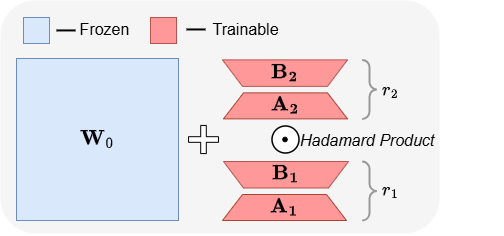

The diagram above was exported from draw.io. Its source (the exported page's mxGraphModel, read from the mxfile embedded in the PNG):
<mxGraphModel dx="815" dy="504" grid="0" gridSize="10" guides="1" tooltips="1" connect="1" arrows="1" fold="1" page="1" pageScale="1" pageWidth="850" pageHeight="1100" math="1" shadow="0">
  <root>
    <mxCell id="aLWJ0vSmN9m4cfi1YME5-0" />
    <mxCell id="aLWJ0vSmN9m4cfi1YME5-1" parent="aLWJ0vSmN9m4cfi1YME5-0" />
    <mxCell id="yxZCT1upW3thbtBTBBq0-11" value="" style="rounded=1;whiteSpace=wrap;html=1;fillColor=#f5f5f5;fontColor=#333333;strokeColor=none;strokeWidth=0.1;container=0;" vertex="1" parent="aLWJ0vSmN9m4cfi1YME5-1">
      <mxGeometry x="230" y="433" width="439" height="233" as="geometry" />
    </mxCell>
    <mxCell id="GzqUX-xvkgW5GsmMmFS6-8" value="" style="labelPosition=right;align=left;strokeWidth=2;shape=mxgraph.mockup.markup.curlyBrace;html=1;shadow=0;dashed=0;strokeColor=#999999;direction=south;container=0;" vertex="1" parent="aLWJ0vSmN9m4cfi1YME5-1">
      <mxGeometry x="465" y="492.38" width="268" height="58.99" as="geometry" />
    </mxCell>
    <mxCell id="GzqUX-xvkgW5GsmMmFS6-10" value="" style="labelPosition=right;align=left;strokeWidth=2;shape=mxgraph.mockup.markup.curlyBrace;html=1;shadow=0;dashed=0;strokeColor=#999999;direction=south;container=0;" vertex="1" parent="aLWJ0vSmN9m4cfi1YME5-1">
      <mxGeometry x="465" y="594.01" width="268" height="58.99" as="geometry" />
    </mxCell>
    <mxCell id="aLWJ0vSmN9m4cfi1YME5-4" value="$$\mathbf{W}_0 $$" style="whiteSpace=wrap;html=1;aspect=fixed;fillColor=#dae8fc;strokeColor=#6c8ebf;fontSize=18;container=0;" vertex="1" parent="aLWJ0vSmN9m4cfi1YME5-1">
      <mxGeometry x="246" y="491" width="162" height="162" as="geometry" />
    </mxCell>
    <mxCell id="aLWJ0vSmN9m4cfi1YME5-5" value="$$\mathbf{A_2}$$" style="shape=trapezoid;perimeter=trapezoidPerimeter;whiteSpace=wrap;html=1;fixedSize=1;fillColor=#FF9999;strokeColor=#ae4132;gradientColor=none;fontSize=18;container=0;" vertex="1" parent="aLWJ0vSmN9m4cfi1YME5-1">
      <mxGeometry x="453" y="525.38" width="124" height="26" as="geometry" />
    </mxCell>
    <mxCell id="aLWJ0vSmN9m4cfi1YME5-6" value="$$\mathbf{B_2}$$" style="shape=trapezoid;perimeter=trapezoidPerimeter;whiteSpace=wrap;fixedSize=1;direction=west;fillColor=#FF9999;strokeColor=#b85450;fontSize=18;html=1;container=0;" vertex="1" parent="aLWJ0vSmN9m4cfi1YME5-1">
      <mxGeometry x="452" y="492.38" width="125" height="26.5" as="geometry" />
    </mxCell>
    <mxCell id="aLWJ0vSmN9m4cfi1YME5-16" value="$$\mathbf{A_1}$$" style="shape=trapezoid;perimeter=trapezoidPerimeter;whiteSpace=wrap;html=1;fixedSize=1;fillColor=#FF9999;strokeColor=#ae4132;gradientColor=none;fontSize=18;container=0;" vertex="1" parent="aLWJ0vSmN9m4cfi1YME5-1">
      <mxGeometry x="452" y="627" width="124" height="26" as="geometry" />
    </mxCell>
    <mxCell id="aLWJ0vSmN9m4cfi1YME5-17" value="$$\mathbf{B_1}$$" style="shape=trapezoid;perimeter=trapezoidPerimeter;whiteSpace=wrap;fixedSize=1;direction=west;fillColor=#FF9999;strokeColor=#b85450;fontSize=18;html=1;container=0;" vertex="1" parent="aLWJ0vSmN9m4cfi1YME5-1">
      <mxGeometry x="453" y="594.01" width="125" height="26.5" as="geometry" />
    </mxCell>
    <mxCell id="GzqUX-xvkgW5GsmMmFS6-1" value="" style="ellipse;whiteSpace=wrap;html=1;aspect=fixed;strokeWidth=1.5;container=0;" vertex="1" parent="aLWJ0vSmN9m4cfi1YME5-1">
      <mxGeometry x="501.5" y="558.5" width="27" height="27" as="geometry" />
    </mxCell>
    <mxCell id="GzqUX-xvkgW5GsmMmFS6-2" value="" style="ellipse;whiteSpace=wrap;html=1;aspect=fixed;fillColor=#000000;container=0;" vertex="1" parent="aLWJ0vSmN9m4cfi1YME5-1">
      <mxGeometry x="512.25" y="569.75" width="4.5" height="4.5" as="geometry" />
    </mxCell>
    <mxCell id="GzqUX-xvkgW5GsmMmFS6-3" value="" style="shape=cross;whiteSpace=wrap;html=1;strokeWidth=1;container=0;" vertex="1" parent="aLWJ0vSmN9m4cfi1YME5-1">
      <mxGeometry x="418" y="557.9300000000001" width="30" height="28.15" as="geometry" />
    </mxCell>
    <mxCell id="GzqUX-xvkgW5GsmMmFS6-4" value="&lt;font&gt;&lt;font data-font-src=&quot;https://fonts.googleapis.com/css?family=computer+modern&quot;&gt;Hadamard&amp;nbsp;&lt;/font&gt;&lt;span style=&quot;background-color: transparent; color: light-dark(rgb(0, 0, 0), rgb(255, 255, 255));&quot;&gt;Product&lt;/span&gt;&lt;/font&gt;" style="text;html=1;align=left;verticalAlign=middle;resizable=0;points=[];autosize=1;strokeColor=none;fillColor=none;fontFamily=Helvetica;fontSize=16;horizontal=1;labelPosition=center;verticalLabelPosition=middle;spacing=1;spacingBottom=0;fontStyle=2;container=0;" vertex="1" parent="aLWJ0vSmN9m4cfi1YME5-1">
      <mxGeometry x="528.5" y="559.08" width="150" height="27" as="geometry" />
    </mxCell>
    <mxCell id="GzqUX-xvkgW5GsmMmFS6-11" value="$$r_2$$" style="text;html=1;align=center;verticalAlign=middle;resizable=0;points=[];autosize=1;strokeColor=none;fillColor=none;fontSize=16;fontStyle=1;container=0;" vertex="1" parent="aLWJ0vSmN9m4cfi1YME5-1">
      <mxGeometry x="581" y="506.38" width="77" height="31" as="geometry" />
    </mxCell>
    <mxCell id="GzqUX-xvkgW5GsmMmFS6-12" value="$$r_1$$" style="text;html=1;align=center;verticalAlign=middle;resizable=0;points=[];autosize=1;strokeColor=none;fillColor=none;fontSize=16;fontStyle=1;container=0;" vertex="1" parent="aLWJ0vSmN9m4cfi1YME5-1">
      <mxGeometry x="581" y="606" width="77" height="31" as="geometry" />
    </mxCell>
    <mxCell id="yxZCT1upW3thbtBTBBq0-1" value="" style="rounded=0;whiteSpace=wrap;html=1;fillColor=#dae8fc;strokeColor=#6c8ebf;container=0;" vertex="1" parent="aLWJ0vSmN9m4cfi1YME5-1">
      <mxGeometry x="253" y="450" width="26" height="26" as="geometry" />
    </mxCell>
    <mxCell id="yxZCT1upW3thbtBTBBq0-4" value="&lt;font style=&quot;font-size: 16px;&quot;&gt;Frozen&lt;/font&gt;&lt;div&gt;&lt;br&gt;&lt;/div&gt;" style="text;html=1;align=center;verticalAlign=middle;resizable=0;points=[];autosize=1;strokeColor=none;fillColor=none;fontSize=18;container=0;" vertex="1" parent="aLWJ0vSmN9m4cfi1YME5-1">
      <mxGeometry x="300" y="445" width="68" height="55" as="geometry" />
    </mxCell>
    <mxCell id="yxZCT1upW3thbtBTBBq0-6" value="" style="endArrow=none;html=1;rounded=0;strokeWidth=2;" edge="1" parent="aLWJ0vSmN9m4cfi1YME5-1">
      <mxGeometry width="50" height="50" relative="1" as="geometry">
        <mxPoint x="286" y="462.93" as="sourcePoint" />
        <mxPoint x="305" y="462.93" as="targetPoint" />
      </mxGeometry>
    </mxCell>
    <mxCell id="yxZCT1upW3thbtBTBBq0-8" value="" style="rounded=0;whiteSpace=wrap;html=1;fillColor=#FF9999;strokeColor=#b85450;container=0;" vertex="1" parent="aLWJ0vSmN9m4cfi1YME5-1">
      <mxGeometry x="380" y="450" width="26" height="26" as="geometry" />
    </mxCell>
    <mxCell id="yxZCT1upW3thbtBTBBq0-9" value="&lt;div&gt;&lt;font style=&quot;font-size: 16px;&quot;&gt;Trainable&lt;/font&gt;&lt;/div&gt;" style="text;html=1;align=center;verticalAlign=middle;resizable=0;points=[];autosize=1;strokeColor=none;fillColor=none;fontSize=18;container=0;" vertex="1" parent="aLWJ0vSmN9m4cfi1YME5-1">
      <mxGeometry x="432.75" y="445" width="84" height="34" as="geometry" />
    </mxCell>
    <mxCell id="yxZCT1upW3thbtBTBBq0-10" value="" style="endArrow=none;html=1;rounded=0;strokeWidth=2;" edge="1" parent="aLWJ0vSmN9m4cfi1YME5-1">
      <mxGeometry width="50" height="50" relative="1" as="geometry">
        <mxPoint x="416" y="461.95" as="sourcePoint" />
        <mxPoint x="435" y="461.95" as="targetPoint" />
      </mxGeometry>
    </mxCell>
  </root>
</mxGraphModel>